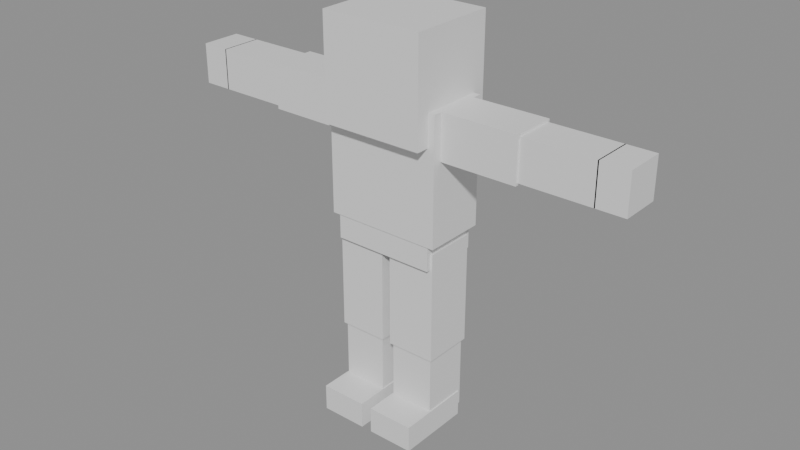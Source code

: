 # Source: murim_player_tpose_for_meshy.blend  (saved by Blender 5.2.44; exported with 4.5.12 LTS)
import bpy
from mathutils import Matrix  # noqa: F401  (used for matrix-valued properties, if any)

bpy.ops.wm.read_factory_settings(use_empty=True)
scene = bpy.context.scene
scene.name = 'Scene'

# ---- materials (node trees are filled in below, after node groups)
mat_murimrpg_neutral_clay = bpy.data.materials.new('MurimRPG_Neutral_Clay')
mat_murimrpg_neutral_clay.diffuse_color = (0.42, 0.48, 0.56, 1.0)

# ---- material node trees
mat_murimrpg_neutral_clay.use_nodes = True; mat_murimrpg_neutral_clay.node_tree.nodes.clear()
_N = mat_murimrpg_neutral_clay.node_tree.nodes; _L = mat_murimrpg_neutral_clay.node_tree.links
n0 = _N.new('ShaderNodeBsdfPrincipled'); n0.name = 'Principled BSDF'; n0.location = (-200, 100)
n0.inputs[10].default_value = 0.005
n1 = _N.new('ShaderNodeOutputMaterial'); n1.name = 'Material Output'; n1.location = (200, 100)
_L.new(n0.outputs[0], n1.inputs[0])
n1.is_active_output = True

# ---- meshes
me_cube = bpy.data.meshes.new('Cube')
me_cube.from_pydata([(-0.23, -0.2, 1.34), (-0.23, -0.2, 1.8), (-0.23, 0.2, 1.34), (-0.23, 0.2, 1.8), (0.23, -0.2, 1.34), (0.23, -0.2, 1.8), (0.23, 0.2, 1.34), (0.23, 0.2, 1.8), (-0.26, -0.14, 0.92), (-0.26, -0.14, 1.48), (-0.26, 0.14, 0.92), (-0.26, 0.14, 1.48), (0.26, -0.14, 0.92), (0.26, -0.14, 1.48), (0.26, 0.14, 0.92), (0.26, 0.14, 1.48), (-0.23, -0.135, 0.81), (-0.23, -0.135, 0.95), (-0.23, 0.135, 0.81), (-0.23, 0.135, 0.95), (0.23, -0.135, 0.81), (0.23, -0.135, 0.95), (0.23, 0.135, 0.81), (0.23, 0.135, 0.95), (-0.6, -0.1, 1.28), (-0.6, -0.1, 1.48), (-0.6, 0.1, 1.28), (-0.6, 0.1, 1.48), (-0.26, -0.1, 1.28), (-0.26, -0.1, 1.48), (-0.26, 0.1, 1.28), (-0.26, 0.1, 1.48), (-0.92, -0.09, 1.29), (-0.92, -0.09, 1.47), (-0.92, 0.09, 1.29), (-0.92, 0.09, 1.47), (-0.6, -0.09, 1.29), (-0.6, -0.09, 1.47), (-0.6, 0.09, 1.29), (-0.6, 0.09, 1.47), (-1.045, -0.09, 1.29), (-1.045, -0.09, 1.47), (-1.045, 0.09, 1.29), (-1.045, 0.09, 1.47), (-0.915, -0.09, 1.29), (-0.915, -0.09, 1.47), (-0.915, 0.09, 1.29), (-0.915, 0.09, 1.47), (0.26, -0.1, 1.28), (0.26, -0.1, 1.48), (0.26, 0.1, 1.28), (0.26, 0.1, 1.48), (0.6, -0.1, 1.28), (0.6, -0.1, 1.48), (0.6, 0.1, 1.28), (0.6, 0.1, 1.48), (0.6, -0.09, 1.29), (0.6, -0.09, 1.47), (0.6, 0.09, 1.29), (0.6, 0.09, 1.47), (0.92, -0.09, 1.29), (0.92, -0.09, 1.47), (0.92, 0.09, 1.29), (0.92, 0.09, 1.47), (0.915, -0.09, 1.29), (0.915, -0.09, 1.47), (0.915, 0.09, 1.29), (0.915, 0.09, 1.47), (1.045, -0.09, 1.29), (1.045, -0.09, 1.47), (1.045, 0.09, 1.29), (1.045, 0.09, 1.47), (-0.24, -0.115, 0.38), (-0.24, -0.115, 0.88), (-0.24, 0.115, 0.38), (-0.24, 0.115, 0.88), (-0.02, -0.115, 0.38), (-0.02, -0.115, 0.88), (-0.02, 0.115, 0.38), (-0.02, 0.115, 0.88), (-0.23, -0.105, 0.05), (-0.23, -0.105, 0.39), (-0.23, 0.105, 0.05), (-0.23, 0.105, 0.39), (-0.03, -0.105, 0.05), (-0.03, -0.105, 0.39), (-0.03, 0.105, 0.05), (-0.03, 0.105, 0.39), (-0.235, -0.25, 0.0), (-0.235, -0.25, 0.12), (-0.235, 0.09, 0.0), (-0.235, 0.09, 0.12), (-0.025, -0.25, 0.0), (-0.025, -0.25, 0.12), (-0.025, 0.09, 0.0), (-0.025, 0.09, 0.12), (0.02, -0.115, 0.38), (0.02, -0.115, 0.88), (0.02, 0.115, 0.38), (0.02, 0.115, 0.88), (0.24, -0.115, 0.38), (0.24, -0.115, 0.88), (0.24, 0.115, 0.38), (0.24, 0.115, 0.88), (0.03, -0.105, 0.05), (0.03, -0.105, 0.39), (0.03, 0.105, 0.05), (0.03, 0.105, 0.39), (0.23, -0.105, 0.05), (0.23, -0.105, 0.39), (0.23, 0.105, 0.05), (0.23, 0.105, 0.39), (0.025, -0.25, 0.0), (0.025, -0.25, 0.12), (0.025, 0.09, 0.0), (0.025, 0.09, 0.12), (0.235, -0.25, 0.0), (0.235, -0.25, 0.12), (0.235, 0.09, 0.0), (0.235, 0.09, 0.12)], [], [(0, 1, 3, 2), (2, 3, 7, 6), (6, 7, 5, 4), (4, 5, 1, 0), (2, 6, 4, 0), (7, 3, 1, 5), (8, 9, 11, 10), (10, 11, 15, 14), (14, 15, 13, 12), (12, 13, 9, 8), (10, 14, 12, 8), (15, 11, 9, 13), (16, 17, 19, 18), (18, 19, 23, 22), (22, 23, 21, 20), (20, 21, 17, 16), (18, 22, 20, 16), (23, 19, 17, 21), (24, 25, 27, 26), (26, 27, 31, 30), (30, 31, 29, 28), (28, 29, 25, 24), (26, 30, 28, 24), (31, 27, 25, 29), (32, 33, 35, 34), (34, 35, 39, 38), (38, 39, 37, 36), (36, 37, 33, 32), (34, 38, 36, 32), (39, 35, 33, 37), (40, 41, 43, 42), (42, 43, 47, 46), (46, 47, 45, 44), (44, 45, 41, 40), (42, 46, 44, 40), (47, 43, 41, 45), (48, 49, 51, 50), (50, 51, 55, 54), (54, 55, 53, 52), (52, 53, 49, 48), (50, 54, 52, 48), (55, 51, 49, 53), (56, 57, 59, 58), (58, 59, 63, 62), (62, 63, 61, 60), (60, 61, 57, 56), (58, 62, 60, 56), (63, 59, 57, 61), (64, 65, 67, 66), (66, 67, 71, 70), (70, 71, 69, 68), (68, 69, 65, 64), (66, 70, 68, 64), (71, 67, 65, 69), (72, 73, 75, 74), (74, 75, 79, 78), (78, 79, 77, 76), (76, 77, 73, 72), (74, 78, 76, 72), (79, 75, 73, 77), (80, 81, 83, 82), (82, 83, 87, 86), (86, 87, 85, 84), (84, 85, 81, 80), (82, 86, 84, 80), (87, 83, 81, 85), (88, 89, 91, 90), (90, 91, 95, 94), (94, 95, 93, 92), (92, 93, 89, 88), (90, 94, 92, 88), (95, 91, 89, 93), (96, 97, 99, 98), (98, 99, 103, 102), (102, 103, 101, 100), (100, 101, 97, 96), (98, 102, 100, 96), (103, 99, 97, 101), (104, 105, 107, 106), (106, 107, 111, 110), (110, 111, 109, 108), (108, 109, 105, 104), (106, 110, 108, 104), (111, 107, 105, 109), (112, 113, 115, 114), (114, 115, 119, 118), (118, 119, 117, 116), (116, 117, 113, 112), (114, 118, 116, 112), (119, 115, 113, 117)])
_uv = me_cube.uv_layers.new(name='UVMap')
_uv.uv.foreach_set('vector', [0.375, 0.0, 0.625, 0.0, 0.625, 0.25, 0.375, 0.25, 0.375, 0.25, 0.625, 0.25, 0.625, 0.5, 0.375, 0.5, 0.375, 0.5, 0.625, 0.5, 0.625, 0.75, 0.375, 0.75, 0.375, 0.75, 0.625, 0.75, 0.625, 1.0, 0.375, 1.0, 0.125, 0.5, 0.375, 0.5, 0.375, 0.75, 0.125, 0.75, 0.625, 0.5, 0.875, 0.5, 0.875, 0.75, 0.625, 0.75, 0.375, 0.0, 0.625, 0.0, 0.625, 0.25, 0.375, 0.25, 0.375, 0.25, 0.625, 0.25, 0.625, 0.5, 0.375, 0.5, 0.375, 0.5, 0.625, 0.5, 0.625, 0.75, 0.375, 0.75, 0.375, 0.75, 0.625, 0.75, 0.625, 1.0, 0.375, 1.0, 0.125, 0.5, 0.375, 0.5, 0.375, 0.75, 0.125, 0.75, 0.625, 0.5, 0.875, 0.5, 0.875, 0.75, 0.625, 0.75, 0.375, 0.0, 0.625, 0.0, 0.625, 0.25, 0.375, 0.25, 0.375, 0.25, 0.625, 0.25, 0.625, 0.5, 0.375, 0.5, 0.375, 0.5, 0.625, 0.5, 0.625, 0.75, 0.375, 0.75, 0.375, 0.75, 0.625, 0.75, 0.625, 1.0, 0.375, 1.0, 0.125, 0.5, 0.375, 0.5, 0.375, 0.75, 0.125, 0.75, 0.625, 0.5, 0.875, 0.5, 0.875, 0.75, 0.625, 0.75, 0.375, 0.0, 0.625, 0.0, 0.625, 0.25, 0.375, 0.25, 0.375, 0.25, 0.625, 0.25, 0.625, 0.5, 0.375, 0.5, 0.375, 0.5, 0.625, 0.5, 0.625, 0.75, 0.375, 0.75, 0.375, 0.75, 0.625, 0.75, 0.625, 1.0, 0.375, 1.0, 0.125, 0.5, 0.375, 0.5, 0.375, 0.75, 0.125, 0.75, 0.625, 0.5, 0.875, 0.5, 0.875, 0.75, 0.625, 0.75, 0.375, 0.0, 0.625, 0.0, 0.625, 0.25, 0.375, 0.25, 0.375, 0.25, 0.625, 0.25, 0.625, 0.5, 0.375, 0.5, 0.375, 0.5, 0.625, 0.5, 0.625, 0.75, 0.375, 0.75, 0.375, 0.75, 0.625, 0.75, 0.625, 1.0, 0.375, 1.0, 0.125, 0.5, 0.375, 0.5, 0.375, 0.75, 0.125, 0.75, 0.625, 0.5, 0.875, 0.5, 0.875, 0.75, 0.625, 0.75, 0.375, 0.0, 0.625, 0.0, 0.625, 0.25, 0.375, 0.25, 0.375, 0.25, 0.625, 0.25, 0.625, 0.5, 0.375, 0.5, 0.375, 0.5, 0.625, 0.5, 0.625, 0.75, 0.375, 0.75, 0.375, 0.75, 0.625, 0.75, 0.625, 1.0, 0.375, 1.0, 0.125, 0.5, 0.375, 0.5, 0.375, 0.75, 0.125, 0.75, 0.625, 0.5, 0.875, 0.5, 0.875, 0.75, 0.625, 0.75, 0.375, 0.0, 0.625, 0.0, 0.625, 0.25, 0.375, 0.25, 0.375, 0.25, 0.625, 0.25, 0.625, 0.5, 0.375, 0.5, 0.375, 0.5, 0.625, 0.5, 0.625, 0.75, 0.375, 0.75, 0.375, 0.75, 0.625, 0.75, 0.625, 1.0, 0.375, 1.0, 0.125, 0.5, 0.375, 0.5, 0.375, 0.75, 0.125, 0.75, 0.625, 0.5, 0.875, 0.5, 0.875, 0.75, 0.625, 0.75, 0.375, 0.0, 0.625, 0.0, 0.625, 0.25, 0.375, 0.25, 0.375, 0.25, 0.625, 0.25, 0.625, 0.5, 0.375, 0.5, 0.375, 0.5, 0.625, 0.5, 0.625, 0.75, 0.375, 0.75, 0.375, 0.75, 0.625, 0.75, 0.625, 1.0, 0.375, 1.0, 0.125, 0.5, 0.375, 0.5, 0.375, 0.75, 0.125, 0.75, 0.625, 0.5, 0.875, 0.5, 0.875, 0.75, 0.625, 0.75, 0.375, 0.0, 0.625, 0.0, 0.625, 0.25, 0.375, 0.25, 0.375, 0.25, 0.625, 0.25, 0.625, 0.5, 0.375, 0.5, 0.375, 0.5, 0.625, 0.5, 0.625, 0.75, 0.375, 0.75, 0.375, 0.75, 0.625, 0.75, 0.625, 1.0, 0.375, 1.0, 0.125, 0.5, 0.375, 0.5, 0.375, 0.75, 0.125, 0.75, 0.625, 0.5, 0.875, 0.5, 0.875, 0.75, 0.625, 0.75, 0.375, 0.0, 0.625, 0.0, 0.625, 0.25, 0.375, 0.25, 0.375, 0.25, 0.625, 0.25, 0.625, 0.5, 0.375, 0.5, 0.375, 0.5, 0.625, 0.5, 0.625, 0.75, 0.375, 0.75, 0.375, 0.75, 0.625, 0.75, 0.625, 1.0, 0.375, 1.0, 0.125, 0.5, 0.375, 0.5, 0.375, 0.75, 0.125, 0.75, 0.625, 0.5, 0.875, 0.5, 0.875, 0.75, 0.625, 0.75, 0.375, 0.0, 0.625, 0.0, 0.625, 0.25, 0.375, 0.25, 0.375, 0.25, 0.625, 0.25, 0.625, 0.5, 0.375, 0.5, 0.375, 0.5, 0.625, 0.5, 0.625, 0.75, 0.375, 0.75, 0.375, 0.75, 0.625, 0.75, 0.625, 1.0, 0.375, 1.0, 0.125, 0.5, 0.375, 0.5, 0.375, 0.75, 0.125, 0.75, 0.625, 0.5, 0.875, 0.5, 0.875, 0.75, 0.625, 0.75, 0.375, 0.0, 0.625, 0.0, 0.625, 0.25, 0.375, 0.25, 0.375, 0.25, 0.625, 0.25, 0.625, 0.5, 0.375, 0.5, 0.375, 0.5, 0.625, 0.5, 0.625, 0.75, 0.375, 0.75, 0.375, 0.75, 0.625, 0.75, 0.625, 1.0, 0.375, 1.0, 0.125, 0.5, 0.375, 0.5, 0.375, 0.75, 0.125, 0.75, 0.625, 0.5, 0.875, 0.5, 0.875, 0.75, 0.625, 0.75, 0.375, 0.0, 0.625, 0.0, 0.625, 0.25, 0.375, 0.25, 0.375, 0.25, 0.625, 0.25, 0.625, 0.5, 0.375, 0.5, 0.375, 0.5, 0.625, 0.5, 0.625, 0.75, 0.375, 0.75, 0.375, 0.75, 0.625, 0.75, 0.625, 1.0, 0.375, 1.0, 0.125, 0.5, 0.375, 0.5, 0.375, 0.75, 0.125, 0.75, 0.625, 0.5, 0.875, 0.5, 0.875, 0.75, 0.625, 0.75, 0.375, 0.0, 0.625, 0.0, 0.625, 0.25, 0.375, 0.25, 0.375, 0.25, 0.625, 0.25, 0.625, 0.5, 0.375, 0.5, 0.375, 0.5, 0.625, 0.5, 0.625, 0.75, 0.375, 0.75, 0.375, 0.75, 0.625, 0.75, 0.625, 1.0, 0.375, 1.0, 0.125, 0.5, 0.375, 0.5, 0.375, 0.75, 0.125, 0.75, 0.625, 0.5, 0.875, 0.5, 0.875, 0.75, 0.625, 0.75, 0.375, 0.0, 0.625, 0.0, 0.625, 0.25, 0.375, 0.25, 0.375, 0.25, 0.625, 0.25, 0.625, 0.5, 0.375, 0.5, 0.375, 0.5, 0.625, 0.5, 0.625, 0.75, 0.375, 0.75, 0.375, 0.75, 0.625, 0.75, 0.625, 1.0, 0.375, 1.0, 0.125, 0.5, 0.375, 0.5, 0.375, 0.75, 0.125, 0.75, 0.625, 0.5, 0.875, 0.5, 0.875, 0.75, 0.625, 0.75])
me_cube.materials.append(mat_murimrpg_neutral_clay)
me_cube.update()

# ---- objects
ob_murimrpg_original_tpose_character = bpy.data.objects.new('MurimRPG_Original_TPose_Character', me_cube)

# ---- transforms, parenting, visibility, modifiers, constraints
ob_murimrpg_original_tpose_character.location = (0.0, 0.0, 0.0)

# ---- collection membership
scene.collection.objects.link(ob_murimrpg_original_tpose_character)

# ---- scene / render settings (as saved in the file)
scene.frame_start = 1; scene.frame_end = 1; scene.frame_set(1)
scene.render.engine = 'BLENDER_EEVEE_NEXT'
scene.render.bake_bias = 0.0
scene.render.bake_samples = 0
scene.render.compositor_device = 'GPU'
scene.eevee.use_volume_custom_range = False
scene.eevee.fast_gi_thickness_near = 0.1
scene.eevee.fast_gi_thickness_far = 0.0
scene.eevee.ray_tracing_options.screen_trace_thickness = 0.1
bpy.context.view_layer.update()

# ---- added for rendering (the .blend has no active camera and no usable light): camera, sun + grey world if the file has none
cam_auto = bpy.data.cameras.new('AutoCamera')
cam_auto.lens = 50.0
cam_auto.sensor_width = 36.0
cam_auto.clip_end = 1000.0
ob_auto_camera = bpy.data.objects.new('AutoCamera', cam_auto)
scene.collection.objects.link(ob_auto_camera)
ob_auto_camera.location = (2.58577, -3.12792, 2.96861)
ob_auto_camera.rotation_euler = (1.09748, -7.21219e-08, 0.694738)
scene.camera = ob_auto_camera
light_auto_sun = bpy.data.lights.new('AutoSun', 'SUN')
light_auto_sun.energy = 3.0
light_auto_sun.angle = 0.0523599
ob_auto_sun = bpy.data.objects.new('AutoSun', light_auto_sun)
scene.collection.objects.link(ob_auto_sun)
ob_auto_sun.rotation_euler = (0.872665, 0.174533, 0.523599)
if scene.world is None:
    world_auto = bpy.data.worlds.new('AutoWorld')
    world_auto.color = (0.3, 0.3, 0.3)
    scene.world = world_auto
bpy.context.view_layer.update()
